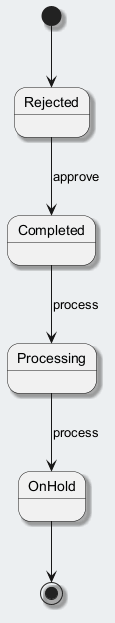

The diagram above was rendered by PlantUML. Its source (embedded in the PNG):
@startuml
skinparam backgroundColor #ECEFF1
skinparam classBackgroundColor #FFFFFF
skinparam classBorderColor #455A64
skinparam shadowing true
[*] --> Rejected
Rejected --> Completed : approve
Completed --> Processing : process
Processing --> OnHold : process
OnHold --> [*]
@enduml